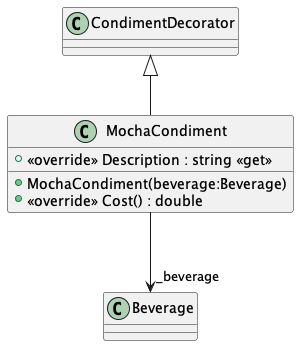

The diagram above was rendered by PlantUML. Its source (embedded in the PNG):
@startuml
class MochaCondiment {
    + MochaCondiment(beverage:Beverage)
    + <<override>> Description : string <<get>>
    + <<override>> Cost() : double
}
CondimentDecorator <|-- MochaCondiment
MochaCondiment --> "_beverage" Beverage
@enduml